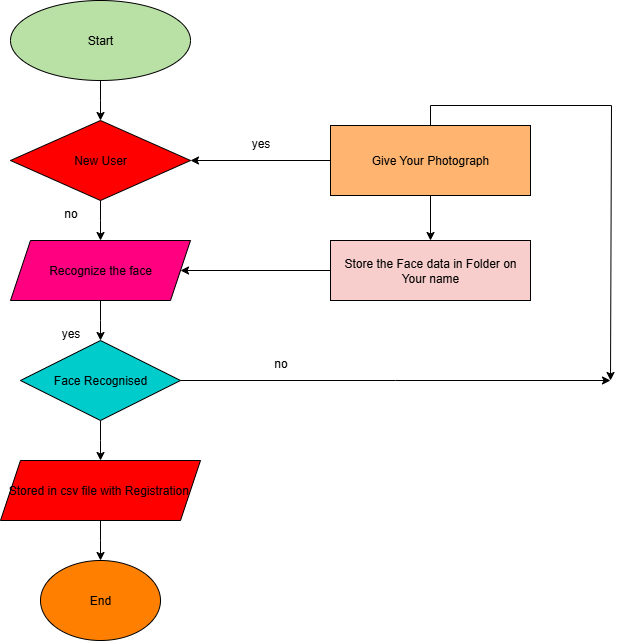

The diagram above was exported from draw.io. Its source (the exported page's mxGraphModel, read from the mxfile embedded in the PNG):
<mxGraphModel dx="1042" dy="562" grid="1" gridSize="10" guides="1" tooltips="1" connect="1" arrows="1" fold="1" page="1" pageScale="1" pageWidth="850" pageHeight="1100" math="0" shadow="0">
  <root>
    <mxCell id="0" />
    <mxCell id="1" parent="0" />
    <mxCell id="L0pIhXQbtv88v_HUppVI-2" style="edgeStyle=orthogonalEdgeStyle;rounded=0;orthogonalLoop=1;jettySize=auto;html=1;exitX=0.5;exitY=1;exitDx=0;exitDy=0;" edge="1" parent="1" source="L0pIhXQbtv88v_HUppVI-1">
      <mxGeometry relative="1" as="geometry">
        <mxPoint x="210" y="160" as="targetPoint" />
      </mxGeometry>
    </mxCell>
    <mxCell id="L0pIhXQbtv88v_HUppVI-1" value="Start" style="ellipse;whiteSpace=wrap;html=1;fillColor=#B9E0A5;" vertex="1" parent="1">
      <mxGeometry x="120" y="40" width="180" height="80" as="geometry" />
    </mxCell>
    <mxCell id="L0pIhXQbtv88v_HUppVI-4" style="edgeStyle=orthogonalEdgeStyle;rounded=0;orthogonalLoop=1;jettySize=auto;html=1;exitX=0.5;exitY=1;exitDx=0;exitDy=0;" edge="1" parent="1" source="L0pIhXQbtv88v_HUppVI-3">
      <mxGeometry relative="1" as="geometry">
        <mxPoint x="210" y="280" as="targetPoint" />
      </mxGeometry>
    </mxCell>
    <mxCell id="L0pIhXQbtv88v_HUppVI-3" value="New User" style="rhombus;whiteSpace=wrap;html=1;fillColor=#FF0000;" vertex="1" parent="1">
      <mxGeometry x="120" y="160" width="180" height="80" as="geometry" />
    </mxCell>
    <mxCell id="L0pIhXQbtv88v_HUppVI-8" style="edgeStyle=orthogonalEdgeStyle;rounded=0;orthogonalLoop=1;jettySize=auto;html=1;exitX=0.5;exitY=1;exitDx=0;exitDy=0;" edge="1" parent="1" source="L0pIhXQbtv88v_HUppVI-5">
      <mxGeometry relative="1" as="geometry">
        <mxPoint x="210" y="380" as="targetPoint" />
      </mxGeometry>
    </mxCell>
    <mxCell id="L0pIhXQbtv88v_HUppVI-5" value="Recognize the face" style="shape=parallelogram;perimeter=parallelogramPerimeter;whiteSpace=wrap;html=1;fixedSize=1;fillColor=#FF0080;" vertex="1" parent="1">
      <mxGeometry x="120" y="280" width="180" height="60" as="geometry" />
    </mxCell>
    <mxCell id="L0pIhXQbtv88v_HUppVI-14" style="edgeStyle=orthogonalEdgeStyle;rounded=0;orthogonalLoop=1;jettySize=auto;html=1;exitX=0.5;exitY=1;exitDx=0;exitDy=0;" edge="1" parent="1" source="L0pIhXQbtv88v_HUppVI-9">
      <mxGeometry relative="1" as="geometry">
        <mxPoint x="210" y="500" as="targetPoint" />
      </mxGeometry>
    </mxCell>
    <mxCell id="L0pIhXQbtv88v_HUppVI-36" style="edgeStyle=orthogonalEdgeStyle;rounded=0;orthogonalLoop=1;jettySize=auto;html=1;exitX=1;exitY=0.5;exitDx=0;exitDy=0;" edge="1" parent="1" source="L0pIhXQbtv88v_HUppVI-9">
      <mxGeometry relative="1" as="geometry">
        <mxPoint x="720" y="420" as="targetPoint" />
      </mxGeometry>
    </mxCell>
    <mxCell id="L0pIhXQbtv88v_HUppVI-9" value="Face Recognised" style="rhombus;whiteSpace=wrap;html=1;fillColor=#00CCCC;" vertex="1" parent="1">
      <mxGeometry x="130" y="380" width="160" height="80" as="geometry" />
    </mxCell>
    <mxCell id="L0pIhXQbtv88v_HUppVI-18" style="edgeStyle=orthogonalEdgeStyle;rounded=0;orthogonalLoop=1;jettySize=auto;html=1;exitX=0.5;exitY=1;exitDx=0;exitDy=0;" edge="1" parent="1" source="L0pIhXQbtv88v_HUppVI-15">
      <mxGeometry relative="1" as="geometry">
        <mxPoint x="210" y="600" as="targetPoint" />
      </mxGeometry>
    </mxCell>
    <mxCell id="L0pIhXQbtv88v_HUppVI-15" value="Stored in csv file with Registration&amp;nbsp;" style="shape=parallelogram;perimeter=parallelogramPerimeter;whiteSpace=wrap;html=1;fixedSize=1;fillColor=#FF0000;" vertex="1" parent="1">
      <mxGeometry x="110" y="500" width="200" height="60" as="geometry" />
    </mxCell>
    <mxCell id="L0pIhXQbtv88v_HUppVI-19" value="End" style="ellipse;whiteSpace=wrap;html=1;fillColor=#FF8000;" vertex="1" parent="1">
      <mxGeometry x="150" y="600" width="120" height="80" as="geometry" />
    </mxCell>
    <mxCell id="L0pIhXQbtv88v_HUppVI-28" style="edgeStyle=orthogonalEdgeStyle;rounded=0;orthogonalLoop=1;jettySize=auto;html=1;exitX=0.5;exitY=1;exitDx=0;exitDy=0;entryX=0.5;entryY=0;entryDx=0;entryDy=0;" edge="1" parent="1" source="L0pIhXQbtv88v_HUppVI-20" target="L0pIhXQbtv88v_HUppVI-21">
      <mxGeometry relative="1" as="geometry" />
    </mxCell>
    <mxCell id="L0pIhXQbtv88v_HUppVI-32" style="edgeStyle=orthogonalEdgeStyle;rounded=0;orthogonalLoop=1;jettySize=auto;html=1;exitX=0;exitY=0.5;exitDx=0;exitDy=0;entryX=1;entryY=0.5;entryDx=0;entryDy=0;" edge="1" parent="1" source="L0pIhXQbtv88v_HUppVI-20" target="L0pIhXQbtv88v_HUppVI-3">
      <mxGeometry relative="1" as="geometry" />
    </mxCell>
    <mxCell id="L0pIhXQbtv88v_HUppVI-34" style="edgeStyle=orthogonalEdgeStyle;rounded=0;orthogonalLoop=1;jettySize=auto;html=1;exitX=0.5;exitY=0;exitDx=0;exitDy=0;" edge="1" parent="1" source="L0pIhXQbtv88v_HUppVI-20">
      <mxGeometry relative="1" as="geometry">
        <mxPoint x="720" y="420" as="targetPoint" />
        <Array as="points">
          <mxPoint x="540" y="145" />
          <mxPoint x="721" y="145" />
        </Array>
      </mxGeometry>
    </mxCell>
    <mxCell id="L0pIhXQbtv88v_HUppVI-20" value="Give Your Photograph" style="rounded=0;whiteSpace=wrap;html=1;fillColor=#FFB570;" vertex="1" parent="1">
      <mxGeometry x="440" y="165" width="200" height="70" as="geometry" />
    </mxCell>
    <mxCell id="L0pIhXQbtv88v_HUppVI-22" style="edgeStyle=orthogonalEdgeStyle;rounded=0;orthogonalLoop=1;jettySize=auto;html=1;" edge="1" parent="1" source="L0pIhXQbtv88v_HUppVI-21" target="L0pIhXQbtv88v_HUppVI-5">
      <mxGeometry relative="1" as="geometry" />
    </mxCell>
    <mxCell id="L0pIhXQbtv88v_HUppVI-21" value="Store the Face data in Folder on&lt;div&gt;Your name&lt;/div&gt;" style="rounded=0;whiteSpace=wrap;html=1;fillColor=#F8CECC;" vertex="1" parent="1">
      <mxGeometry x="440" y="280" width="200" height="60" as="geometry" />
    </mxCell>
    <mxCell id="L0pIhXQbtv88v_HUppVI-37" value="no" style="text;html=1;align=center;verticalAlign=middle;resizable=0;points=[];autosize=1;strokeColor=none;fillColor=none;" vertex="1" parent="1">
      <mxGeometry x="160" y="238" width="40" height="30" as="geometry" />
    </mxCell>
    <mxCell id="L0pIhXQbtv88v_HUppVI-38" value="yes" style="text;html=1;align=center;verticalAlign=middle;resizable=0;points=[];autosize=1;strokeColor=none;fillColor=none;" vertex="1" parent="1">
      <mxGeometry x="160" y="358" width="40" height="30" as="geometry" />
    </mxCell>
    <mxCell id="L0pIhXQbtv88v_HUppVI-39" value="no" style="text;html=1;align=center;verticalAlign=middle;resizable=0;points=[];autosize=1;strokeColor=none;fillColor=none;" vertex="1" parent="1">
      <mxGeometry x="370" y="388" width="40" height="30" as="geometry" />
    </mxCell>
    <mxCell id="L0pIhXQbtv88v_HUppVI-40" value="yes" style="text;html=1;align=center;verticalAlign=middle;resizable=0;points=[];autosize=1;strokeColor=none;fillColor=none;" vertex="1" parent="1">
      <mxGeometry x="350" y="168" width="40" height="30" as="geometry" />
    </mxCell>
  </root>
</mxGraphModel>